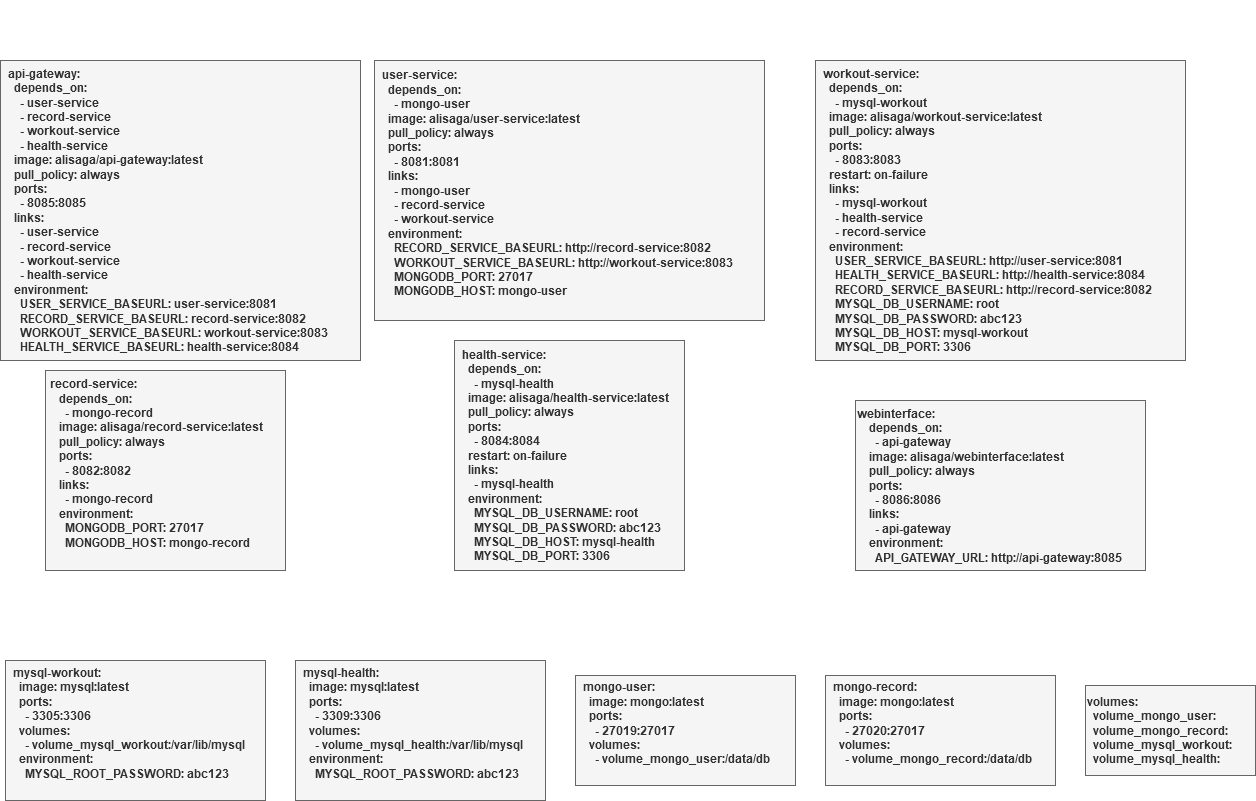

The diagram above was exported from draw.io. Its source (the exported page's mxGraphModel, read from the mxfile embedded in the PNG):
<mxGraphModel dx="1615" dy="815" grid="1" gridSize="10" guides="1" tooltips="1" connect="1" arrows="1" fold="1" page="1" pageScale="1" pageWidth="1169" pageHeight="827" math="0" shadow="0">
  <root>
    <mxCell id="0" />
    <mxCell id="1" parent="0" />
    <mxCell id="1_Ex-PggShJAfTCzqo_c-41" value="&lt;b&gt;&amp;nbsp; api-gateway:&lt;br&gt;&amp;nbsp;&amp;nbsp;&amp;nbsp; depends_on:&lt;br&gt;&amp;nbsp;&amp;nbsp;&amp;nbsp;&amp;nbsp;&amp;nbsp; - user-service&lt;br&gt;&amp;nbsp;&amp;nbsp;&amp;nbsp;&amp;nbsp;&amp;nbsp; - record-service&lt;br&gt;&amp;nbsp;&amp;nbsp;&amp;nbsp;&amp;nbsp;&amp;nbsp; - workout-service&lt;br&gt;&amp;nbsp;&amp;nbsp;&amp;nbsp;&amp;nbsp;&amp;nbsp; - health-service&lt;br&gt;&amp;nbsp;&amp;nbsp;&amp;nbsp; image: alisaga/api-gateway:latest&lt;br&gt;&amp;nbsp;&amp;nbsp;&amp;nbsp; pull_policy: always&lt;br&gt;&amp;nbsp;&amp;nbsp;&amp;nbsp; ports:&lt;br&gt;&amp;nbsp;&amp;nbsp;&amp;nbsp;&amp;nbsp;&amp;nbsp; - 8085:8085&lt;br&gt;&amp;nbsp;&amp;nbsp;&amp;nbsp; links:&lt;br&gt;&amp;nbsp;&amp;nbsp;&amp;nbsp;&amp;nbsp;&amp;nbsp; - user-service&lt;br&gt;&amp;nbsp;&amp;nbsp;&amp;nbsp;&amp;nbsp;&amp;nbsp; - record-service&lt;br&gt;&amp;nbsp;&amp;nbsp;&amp;nbsp;&amp;nbsp;&amp;nbsp; - workout-service&lt;br&gt;&amp;nbsp;&amp;nbsp;&amp;nbsp;&amp;nbsp;&amp;nbsp; - health-service&lt;br&gt;&amp;nbsp;&amp;nbsp;&amp;nbsp; environment:&lt;br&gt;&amp;nbsp;&amp;nbsp;&amp;nbsp;&amp;nbsp;&amp;nbsp; USER_SERVICE_BASEURL: user-service:8081&lt;br&gt;&amp;nbsp;&amp;nbsp;&amp;nbsp;&amp;nbsp;&amp;nbsp; RECORD_SERVICE_BASEURL: record-service:8082&lt;br&gt;&amp;nbsp;&amp;nbsp;&amp;nbsp;&amp;nbsp;&amp;nbsp; WORKOUT_SERVICE_BASEURL: workout-service:8083&lt;br&gt;&amp;nbsp;&amp;nbsp;&amp;nbsp;&amp;nbsp;&amp;nbsp; HEALTH_SERVICE_BASEURL: health-service:8084&lt;/b&gt;" style="text;html=1;align=left;verticalAlign=middle;resizable=0;points=[];autosize=1;strokeColor=#666666;fillColor=#f5f5f5;fontColor=#333333;" parent="1" vertex="1">
      <mxGeometry x="15" y="70" width="360" height="300" as="geometry" />
    </mxCell>
    <mxCell id="k9I8pfIupZ1rplydkLTs-1" value="&lt;b&gt;webinterface:&lt;br&gt;&amp;nbsp;&amp;nbsp;&amp;nbsp; depends_on:&lt;br&gt;&amp;nbsp;&amp;nbsp;&amp;nbsp;&amp;nbsp;&amp;nbsp; - api-gateway&lt;br&gt;&amp;nbsp;&amp;nbsp;&amp;nbsp; image: alisaga/webinterface:latest&lt;br&gt;&amp;nbsp;&amp;nbsp;&amp;nbsp; pull_policy: always&lt;br&gt;&amp;nbsp;&amp;nbsp;&amp;nbsp; ports:&lt;br&gt;&amp;nbsp;&amp;nbsp;&amp;nbsp;&amp;nbsp;&amp;nbsp; - 8086:8086&lt;br&gt;&amp;nbsp;&amp;nbsp;&amp;nbsp; links:&lt;br&gt;&amp;nbsp;&amp;nbsp;&amp;nbsp;&amp;nbsp;&amp;nbsp; - api-gateway&lt;br&gt;&amp;nbsp;&amp;nbsp;&amp;nbsp; environment:&lt;br&gt;&amp;nbsp;&amp;nbsp;&amp;nbsp;&amp;nbsp;&amp;nbsp; API_GATEWAY_URL: http://api-gateway:8085&lt;br&gt;&lt;/b&gt;" style="text;html=1;align=left;verticalAlign=middle;resizable=0;points=[];autosize=1;strokeColor=#666666;fillColor=#f5f5f5;fontColor=#333333;" vertex="1" parent="1">
      <mxGeometry x="870" y="410" width="290" height="170" as="geometry" />
    </mxCell>
    <mxCell id="k9I8pfIupZ1rplydkLTs-2" value="&lt;b&gt;&amp;nbsp; mongo-user:&lt;br&gt;&amp;nbsp;&amp;nbsp;&amp;nbsp; image: mongo:latest&lt;br&gt;&amp;nbsp;&amp;nbsp;&amp;nbsp; ports:&lt;br&gt;&amp;nbsp;&amp;nbsp;&amp;nbsp;&amp;nbsp;&amp;nbsp; - 27019:27017&lt;br&gt;&amp;nbsp;&amp;nbsp;&amp;nbsp; volumes:&lt;br&gt;&amp;nbsp;&amp;nbsp;&amp;nbsp;&amp;nbsp;&amp;nbsp; - volume_mongo_user:/data/db&lt;br&gt;&lt;br&gt;&lt;/b&gt;" style="text;html=1;align=left;verticalAlign=middle;resizable=0;points=[];autosize=1;strokeColor=#666666;fillColor=#f5f5f5;fontColor=#333333;" vertex="1" parent="1">
      <mxGeometry x="590" y="685" width="220" height="110" as="geometry" />
    </mxCell>
    <mxCell id="k9I8pfIupZ1rplydkLTs-3" value="&lt;b&gt;&amp;nbsp;record-service:&lt;br&gt;&amp;nbsp;&amp;nbsp;&amp;nbsp; depends_on:&lt;br&gt;&amp;nbsp;&amp;nbsp;&amp;nbsp;&amp;nbsp;&amp;nbsp; - mongo-record&lt;br&gt;&amp;nbsp;&amp;nbsp;&amp;nbsp; image: alisaga/record-service:latest&lt;br&gt;&amp;nbsp;&amp;nbsp;&amp;nbsp; pull_policy: always&lt;br&gt;&amp;nbsp;&amp;nbsp;&amp;nbsp; ports:&lt;br&gt;&amp;nbsp;&amp;nbsp;&amp;nbsp;&amp;nbsp;&amp;nbsp; - 8082:8082&lt;br&gt;&amp;nbsp;&amp;nbsp;&amp;nbsp; links:&lt;br&gt;&amp;nbsp;&amp;nbsp;&amp;nbsp;&amp;nbsp;&amp;nbsp; - mongo-record&lt;br&gt;&amp;nbsp;&amp;nbsp;&amp;nbsp; environment:&lt;br&gt;&amp;nbsp;&amp;nbsp;&amp;nbsp;&amp;nbsp;&amp;nbsp; MONGODB_PORT: 27017&lt;br&gt;&amp;nbsp;&amp;nbsp;&amp;nbsp;&amp;nbsp;&amp;nbsp; MONGODB_HOST: mongo-record&lt;br&gt;&lt;br&gt;&lt;/b&gt;" style="text;html=1;align=left;verticalAlign=middle;resizable=0;points=[];autosize=1;strokeColor=#666666;fillColor=#f5f5f5;fontColor=#333333;" vertex="1" parent="1">
      <mxGeometry x="60" y="380" width="240" height="200" as="geometry" />
    </mxCell>
    <mxCell id="k9I8pfIupZ1rplydkLTs-5" value="&lt;b&gt;&amp;nbsp; user-service:&lt;br&gt;&amp;nbsp;&amp;nbsp;&amp;nbsp; depends_on:&lt;br&gt;&amp;nbsp;&amp;nbsp;&amp;nbsp;&amp;nbsp;&amp;nbsp; - mongo-user&lt;br&gt;&amp;nbsp;&amp;nbsp;&amp;nbsp; image: alisaga/user-service:latest&lt;br&gt;&amp;nbsp;&amp;nbsp;&amp;nbsp; pull_policy: always&lt;br&gt;&amp;nbsp;&amp;nbsp;&amp;nbsp; ports:&lt;br&gt;&amp;nbsp;&amp;nbsp;&amp;nbsp;&amp;nbsp;&amp;nbsp; - 8081:8081&lt;br&gt;&amp;nbsp;&amp;nbsp;&amp;nbsp; links:&lt;br&gt;&amp;nbsp;&amp;nbsp;&amp;nbsp;&amp;nbsp;&amp;nbsp; - mongo-user&lt;br&gt;&amp;nbsp;&amp;nbsp;&amp;nbsp;&amp;nbsp;&amp;nbsp; - record-service&lt;br&gt;&amp;nbsp;&amp;nbsp;&amp;nbsp;&amp;nbsp;&amp;nbsp; - workout-service&lt;br&gt;&amp;nbsp;&amp;nbsp;&amp;nbsp; environment:&lt;br&gt;&amp;nbsp;&amp;nbsp;&amp;nbsp;&amp;nbsp;&amp;nbsp; RECORD_SERVICE_BASEURL: http://record-service:8082&lt;br&gt;&amp;nbsp;&amp;nbsp;&amp;nbsp;&amp;nbsp;&amp;nbsp; WORKOUT_SERVICE_BASEURL: http://workout-service:8083&lt;br&gt;&amp;nbsp;&amp;nbsp;&amp;nbsp;&amp;nbsp;&amp;nbsp; MONGODB_PORT: 27017&lt;br&gt;&amp;nbsp;&amp;nbsp;&amp;nbsp;&amp;nbsp;&amp;nbsp; MONGODB_HOST: mongo-user&lt;br&gt;&lt;br&gt;&lt;/b&gt;" style="text;html=1;align=left;verticalAlign=middle;resizable=0;points=[];autosize=1;strokeColor=#666666;fillColor=#f5f5f5;fontColor=#333333;" vertex="1" parent="1">
      <mxGeometry x="389" y="70" width="390" height="260" as="geometry" />
    </mxCell>
    <mxCell id="k9I8pfIupZ1rplydkLTs-6" value="&lt;b&gt;&amp;nbsp; mongo-record:&lt;br&gt;&amp;nbsp;&amp;nbsp;&amp;nbsp; image: mongo:latest&lt;br&gt;&amp;nbsp;&amp;nbsp;&amp;nbsp; ports:&lt;br&gt;&amp;nbsp;&amp;nbsp;&amp;nbsp;&amp;nbsp;&amp;nbsp; - 27020:27017&lt;br&gt;&amp;nbsp;&amp;nbsp;&amp;nbsp; volumes:&lt;br&gt;&amp;nbsp;&amp;nbsp;&amp;nbsp;&amp;nbsp;&amp;nbsp; - volume_mongo_record:/data/db&lt;br&gt;&lt;br&gt;&lt;/b&gt;" style="text;html=1;align=left;verticalAlign=middle;resizable=0;points=[];autosize=1;strokeColor=#666666;fillColor=#f5f5f5;fontColor=#333333;" vertex="1" parent="1">
      <mxGeometry x="840" y="685" width="230" height="110" as="geometry" />
    </mxCell>
    <mxCell id="k9I8pfIupZ1rplydkLTs-7" value="&lt;b&gt;&amp;nbsp; mysql-health:&lt;br&gt;&amp;nbsp;&amp;nbsp;&amp;nbsp; image: mysql:latest&lt;br&gt;&amp;nbsp;&amp;nbsp;&amp;nbsp; ports:&lt;br&gt;&amp;nbsp;&amp;nbsp;&amp;nbsp;&amp;nbsp;&amp;nbsp; - 3309:3306&lt;br&gt;&amp;nbsp;&amp;nbsp;&amp;nbsp; volumes:&lt;br&gt;&amp;nbsp;&amp;nbsp;&amp;nbsp;&amp;nbsp;&amp;nbsp; - volume_mysql_health:/var/lib/mysql&lt;br&gt;&amp;nbsp;&amp;nbsp;&amp;nbsp; environment:&lt;br&gt;&amp;nbsp;&amp;nbsp;&amp;nbsp;&amp;nbsp;&amp;nbsp; MYSQL_ROOT_PASSWORD: abc123&lt;br&gt;&lt;br&gt;&lt;/b&gt;" style="text;html=1;align=left;verticalAlign=middle;resizable=0;points=[];autosize=1;strokeColor=#666666;fillColor=#f5f5f5;fontColor=#333333;" vertex="1" parent="1">
      <mxGeometry x="310" y="670" width="250" height="140" as="geometry" />
    </mxCell>
    <mxCell id="k9I8pfIupZ1rplydkLTs-8" value="&lt;b&gt;&amp;nbsp; mysql-workout:&lt;br&gt;&amp;nbsp;&amp;nbsp;&amp;nbsp; image: mysql:latest&lt;br&gt;&amp;nbsp;&amp;nbsp;&amp;nbsp; ports:&lt;br&gt;&amp;nbsp;&amp;nbsp;&amp;nbsp;&amp;nbsp;&amp;nbsp; - 3305:3306&lt;br&gt;&amp;nbsp;&amp;nbsp;&amp;nbsp; volumes:&lt;br&gt;&amp;nbsp;&amp;nbsp;&amp;nbsp;&amp;nbsp;&amp;nbsp; - volume_mysql_workout:/var/lib/mysql&lt;br&gt;&amp;nbsp;&amp;nbsp;&amp;nbsp; environment:&lt;br&gt;&amp;nbsp;&amp;nbsp;&amp;nbsp;&amp;nbsp;&amp;nbsp; MYSQL_ROOT_PASSWORD: abc123&lt;br&gt;&lt;br&gt;&lt;/b&gt;" style="text;html=1;align=left;verticalAlign=middle;resizable=0;points=[];autosize=1;strokeColor=#666666;fillColor=#f5f5f5;fontColor=#333333;" vertex="1" parent="1">
      <mxGeometry x="20" y="670" width="260" height="140" as="geometry" />
    </mxCell>
    <mxCell id="k9I8pfIupZ1rplydkLTs-12" value="&lt;b&gt;&amp;nbsp; workout-service:&lt;br&gt;&amp;nbsp;&amp;nbsp;&amp;nbsp; depends_on:&lt;br&gt;&amp;nbsp;&amp;nbsp;&amp;nbsp;&amp;nbsp;&amp;nbsp; - mysql-workout&lt;br&gt;&amp;nbsp;&amp;nbsp;&amp;nbsp; image: alisaga/workout-service:latest&lt;br&gt;&amp;nbsp;&amp;nbsp;&amp;nbsp; pull_policy: always&lt;br&gt;&amp;nbsp;&amp;nbsp;&amp;nbsp; ports:&lt;br&gt;&amp;nbsp;&amp;nbsp;&amp;nbsp;&amp;nbsp;&amp;nbsp; - 8083:8083&lt;br&gt;&amp;nbsp;&amp;nbsp;&amp;nbsp; restart: on-failure&lt;br&gt;&amp;nbsp;&amp;nbsp;&amp;nbsp; links:&lt;br&gt;&amp;nbsp;&amp;nbsp;&amp;nbsp;&amp;nbsp;&amp;nbsp; - mysql-workout&lt;br&gt;&amp;nbsp;&amp;nbsp;&amp;nbsp;&amp;nbsp;&amp;nbsp; - health-service&lt;br&gt;&amp;nbsp;&amp;nbsp;&amp;nbsp;&amp;nbsp;&amp;nbsp; - record-service&lt;br&gt;&amp;nbsp;&amp;nbsp;&amp;nbsp; environment:&lt;br&gt;&amp;nbsp;&amp;nbsp;&amp;nbsp;&amp;nbsp;&amp;nbsp; USER_SERVICE_BASEURL: http://user-service:8081&lt;br&gt;&amp;nbsp;&amp;nbsp;&amp;nbsp;&amp;nbsp;&amp;nbsp; HEALTH_SERVICE_BASEURL: http://health-service:8084&lt;br&gt;&amp;nbsp;&amp;nbsp;&amp;nbsp;&amp;nbsp;&amp;nbsp; RECORD_SERVICE_BASEURL: http://record-service:8082&lt;br&gt;&amp;nbsp;&amp;nbsp;&amp;nbsp;&amp;nbsp;&amp;nbsp; MYSQL_DB_USERNAME: root&lt;br&gt;&amp;nbsp;&amp;nbsp;&amp;nbsp;&amp;nbsp;&amp;nbsp; MYSQL_DB_PASSWORD: abc123&lt;br&gt;&amp;nbsp;&amp;nbsp;&amp;nbsp;&amp;nbsp;&amp;nbsp; MYSQL_DB_HOST: mysql-workout&lt;br&gt;&amp;nbsp;&amp;nbsp;&amp;nbsp;&amp;nbsp;&amp;nbsp; MYSQL_DB_PORT: 3306&lt;/b&gt;" style="text;html=1;align=left;verticalAlign=middle;resizable=0;points=[];autosize=1;strokeColor=#666666;fillColor=#f5f5f5;fontColor=#333333;" vertex="1" parent="1">
      <mxGeometry x="830" y="70" width="370" height="300" as="geometry" />
    </mxCell>
    <mxCell id="k9I8pfIupZ1rplydkLTs-13" value="&lt;b&gt;&amp;nbsp; health-service:&lt;br&gt;&amp;nbsp;&amp;nbsp;&amp;nbsp; depends_on:&lt;br&gt;&amp;nbsp;&amp;nbsp;&amp;nbsp;&amp;nbsp;&amp;nbsp; - mysql-health&lt;br&gt;&amp;nbsp;&amp;nbsp;&amp;nbsp; image: alisaga/health-service:latest&lt;br&gt;&amp;nbsp;&amp;nbsp;&amp;nbsp; pull_policy: always&lt;br&gt;&amp;nbsp;&amp;nbsp;&amp;nbsp; ports:&lt;br&gt;&amp;nbsp;&amp;nbsp;&amp;nbsp;&amp;nbsp;&amp;nbsp; - 8084:8084&lt;br&gt;&amp;nbsp;&amp;nbsp;&amp;nbsp; restart: on-failure&lt;br&gt;&amp;nbsp;&amp;nbsp;&amp;nbsp; links:&lt;br&gt;&amp;nbsp;&amp;nbsp;&amp;nbsp;&amp;nbsp;&amp;nbsp; - mysql-health&lt;br&gt;&amp;nbsp;&amp;nbsp;&amp;nbsp; environment:&lt;br&gt;&amp;nbsp;&amp;nbsp;&amp;nbsp;&amp;nbsp;&amp;nbsp; MYSQL_DB_USERNAME: root&lt;br&gt;&amp;nbsp;&amp;nbsp;&amp;nbsp;&amp;nbsp;&amp;nbsp; MYSQL_DB_PASSWORD: abc123&lt;br&gt;&amp;nbsp;&amp;nbsp;&amp;nbsp;&amp;nbsp;&amp;nbsp; MYSQL_DB_HOST: mysql-health&lt;br&gt;&amp;nbsp;&amp;nbsp;&amp;nbsp;&amp;nbsp;&amp;nbsp; MYSQL_DB_PORT: 3306&lt;/b&gt;" style="text;html=1;align=left;verticalAlign=middle;resizable=0;points=[];autosize=1;strokeColor=#666666;fillColor=#f5f5f5;fontColor=#333333;" vertex="1" parent="1">
      <mxGeometry x="469" y="350" width="230" height="230" as="geometry" />
    </mxCell>
    <mxCell id="k9I8pfIupZ1rplydkLTs-14" value="&lt;b&gt;volumes:&lt;br&gt;&amp;nbsp; volume_mongo_user:&lt;br&gt;&amp;nbsp; volume_mongo_record:&lt;br&gt;&amp;nbsp; volume_mysql_workout:&lt;br&gt;&amp;nbsp; volume_mysql_health:&lt;/b&gt;" style="text;html=1;align=left;verticalAlign=middle;resizable=0;points=[];autosize=1;strokeColor=#666666;fillColor=#f5f5f5;fontColor=#333333;" vertex="1" parent="1">
      <mxGeometry x="1100" y="695" width="170" height="90" as="geometry" />
    </mxCell>
    <mxCell id="k9I8pfIupZ1rplydkLTs-15" value="&lt;font color=&quot;#ffffff&quot; style=&quot;font-size: 36px;&quot;&gt;Databases with their volumes:&lt;br&gt;&lt;/font&gt;" style="text;html=1;align=center;verticalAlign=middle;resizable=0;points=[];autosize=1;strokeColor=none;fillColor=none;" vertex="1" parent="1">
      <mxGeometry x="15" y="590" width="500" height="60" as="geometry" />
    </mxCell>
    <mxCell id="k9I8pfIupZ1rplydkLTs-16" value="&lt;font color=&quot;#ffffff&quot; style=&quot;font-size: 36px;&quot;&gt;Microservices with the Gateway &amp;amp; Frontend&lt;font&gt;&lt;font&gt;&lt;br&gt;&lt;/font&gt;&lt;/font&gt;&lt;/font&gt;" style="text;html=1;align=center;verticalAlign=middle;resizable=0;points=[];autosize=1;strokeColor=none;fillColor=none;" vertex="1" parent="1">
      <mxGeometry x="15" y="10" width="720" height="60" as="geometry" />
    </mxCell>
  </root>
</mxGraphModel>